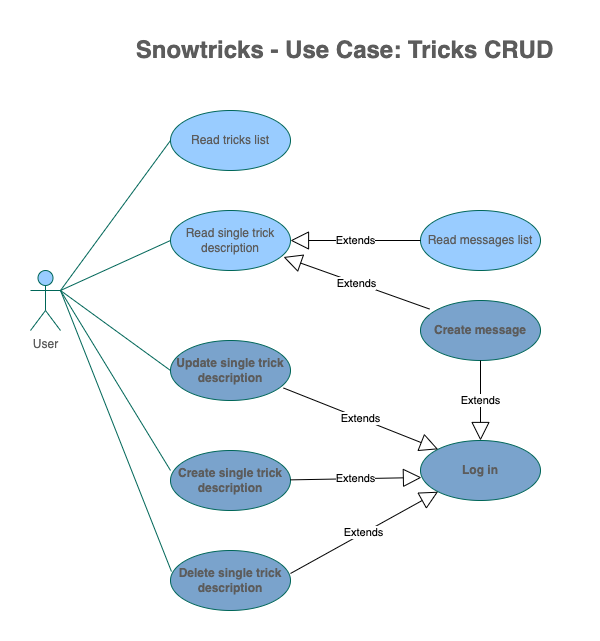

The diagram above was exported from draw.io. Its source (the exported page's mxGraphModel, read from the mxfile embedded in the PNG):
<mxGraphModel dx="946" dy="611" grid="1" gridSize="10" guides="1" tooltips="1" connect="1" arrows="1" fold="1" page="1" pageScale="1" pageWidth="827" pageHeight="1169" math="0" shadow="0">
  <root>
    <mxCell id="0" />
    <mxCell id="1" parent="0" />
    <mxCell id="1vA5q-rVSFopZS03osk3-1" value="Snowtricks - Use Case: Tricks CRUD" style="text;strokeColor=none;fillColor=none;html=1;fontSize=24;fontStyle=1;verticalAlign=middle;align=center;fontColor=#5C5C5C;" parent="1" vertex="1">
      <mxGeometry x="189" y="40" width="450" height="40" as="geometry" />
    </mxCell>
    <mxCell id="1vA5q-rVSFopZS03osk3-3" value="User" style="shape=umlActor;verticalLabelPosition=bottom;verticalAlign=top;html=1;outlineConnect=0;fillColor=#99CCFF;strokeColor=#006658;fontColor=#5C5C5C;" parent="1" vertex="1">
      <mxGeometry x="100" y="280" width="30" height="60" as="geometry" />
    </mxCell>
    <mxCell id="1vA5q-rVSFopZS03osk3-7" value="Read single trick description" style="ellipse;whiteSpace=wrap;html=1;fillColor=#99CCFF;strokeColor=#006658;fontColor=#5C5C5C;" parent="1" vertex="1">
      <mxGeometry x="240" y="220" width="120" height="60" as="geometry" />
    </mxCell>
    <mxCell id="1vA5q-rVSFopZS03osk3-8" value="Read tricks list" style="ellipse;whiteSpace=wrap;html=1;fillColor=#99CCFF;strokeColor=#006658;fontColor=#5C5C5C;" parent="1" vertex="1">
      <mxGeometry x="240" y="120" width="120" height="60" as="geometry" />
    </mxCell>
    <mxCell id="1vA5q-rVSFopZS03osk3-9" value="Update single trick description" style="ellipse;whiteSpace=wrap;html=1;fillColor=#7AA3CC;strokeColor=#006658;fontColor=#5C5C5C;fontStyle=1" parent="1" vertex="1">
      <mxGeometry x="240" y="350" width="120" height="60" as="geometry" />
    </mxCell>
    <mxCell id="1vA5q-rVSFopZS03osk3-11" value="Create single trick description" style="ellipse;whiteSpace=wrap;html=1;fillColor=#7AA3CC;strokeColor=#006658;fontColor=#5C5C5C;fontStyle=1" parent="1" vertex="1">
      <mxGeometry x="240" y="460" width="120" height="60" as="geometry" />
    </mxCell>
    <mxCell id="1vA5q-rVSFopZS03osk3-13" value="Log in" style="ellipse;whiteSpace=wrap;html=1;fillColor=#7AA3CC;strokeColor=#006658;fontColor=#5C5C5C;fontStyle=1" parent="1" vertex="1">
      <mxGeometry x="490" y="450" width="120" height="60" as="geometry" />
    </mxCell>
    <mxCell id="1vA5q-rVSFopZS03osk3-20" value="" style="endArrow=none;html=1;rounded=0;exitX=1;exitY=0.3333333333333333;exitDx=0;exitDy=0;exitPerimeter=0;entryX=0;entryY=0.5;entryDx=0;entryDy=0;strokeColor=#006658;fontColor=#5C5C5C;" parent="1" source="1vA5q-rVSFopZS03osk3-3" target="1vA5q-rVSFopZS03osk3-8" edge="1">
      <mxGeometry width="50" height="50" relative="1" as="geometry">
        <mxPoint x="390" y="390" as="sourcePoint" />
        <mxPoint x="440" y="340" as="targetPoint" />
      </mxGeometry>
    </mxCell>
    <mxCell id="1vA5q-rVSFopZS03osk3-21" value="" style="endArrow=none;html=1;rounded=0;entryX=0;entryY=0.5;entryDx=0;entryDy=0;exitX=1;exitY=0.3333333333333333;exitDx=0;exitDy=0;exitPerimeter=0;strokeColor=#006658;fontColor=#5C5C5C;" parent="1" source="1vA5q-rVSFopZS03osk3-3" target="1vA5q-rVSFopZS03osk3-7" edge="1">
      <mxGeometry width="50" height="50" relative="1" as="geometry">
        <mxPoint x="150" y="310" as="sourcePoint" />
        <mxPoint x="250" y="160" as="targetPoint" />
      </mxGeometry>
    </mxCell>
    <mxCell id="1vA5q-rVSFopZS03osk3-22" value="" style="endArrow=none;html=1;rounded=0;entryX=0;entryY=0.5;entryDx=0;entryDy=0;exitX=1;exitY=0.3333333333333333;exitDx=0;exitDy=0;exitPerimeter=0;strokeColor=#006658;fontColor=#5C5C5C;" parent="1" source="1vA5q-rVSFopZS03osk3-3" target="1vA5q-rVSFopZS03osk3-9" edge="1">
      <mxGeometry width="50" height="50" relative="1" as="geometry">
        <mxPoint x="130" y="300" as="sourcePoint" />
        <mxPoint x="250" y="260" as="targetPoint" />
      </mxGeometry>
    </mxCell>
    <mxCell id="1vA5q-rVSFopZS03osk3-23" value="" style="endArrow=none;html=1;rounded=0;entryX=0;entryY=0.333;entryDx=0;entryDy=0;entryPerimeter=0;exitX=1;exitY=0.3333333333333333;exitDx=0;exitDy=0;exitPerimeter=0;strokeColor=#006658;fontColor=#5C5C5C;" parent="1" source="1vA5q-rVSFopZS03osk3-3" target="1vA5q-rVSFopZS03osk3-11" edge="1">
      <mxGeometry width="50" height="50" relative="1" as="geometry">
        <mxPoint x="140" y="310" as="sourcePoint" />
        <mxPoint x="250" y="350" as="targetPoint" />
      </mxGeometry>
    </mxCell>
    <mxCell id="kKWbDE7TGIk7pkSqx3WF-1" value="Extends" style="endArrow=block;endSize=16;endFill=0;html=1;rounded=0;exitX=0.942;exitY=0.792;exitDx=0;exitDy=0;entryX=0;entryY=0;entryDx=0;entryDy=0;exitPerimeter=0;" parent="1" source="1vA5q-rVSFopZS03osk3-9" target="1vA5q-rVSFopZS03osk3-13" edge="1">
      <mxGeometry width="160" relative="1" as="geometry">
        <mxPoint x="380" y="340" as="sourcePoint" />
        <mxPoint x="540" y="340" as="targetPoint" />
      </mxGeometry>
    </mxCell>
    <mxCell id="kKWbDE7TGIk7pkSqx3WF-2" value="Extends" style="endArrow=block;endSize=16;endFill=0;html=1;rounded=0;entryX=0.008;entryY=0.617;entryDx=0;entryDy=0;entryPerimeter=0;" parent="1" source="1vA5q-rVSFopZS03osk3-11" target="1vA5q-rVSFopZS03osk3-13" edge="1">
      <mxGeometry width="160" relative="1" as="geometry">
        <mxPoint x="370" y="350" as="sourcePoint" />
        <mxPoint x="497.57359312880703" y="368.7867965644035" as="targetPoint" />
      </mxGeometry>
    </mxCell>
    <mxCell id="kKWbDE7TGIk7pkSqx3WF-3" value="Read messages list" style="ellipse;whiteSpace=wrap;html=1;fillColor=#99CCFF;strokeColor=#006658;fontColor=#5C5C5C;" parent="1" vertex="1">
      <mxGeometry x="490" y="220" width="120" height="60" as="geometry" />
    </mxCell>
    <mxCell id="kKWbDE7TGIk7pkSqx3WF-4" value="Extends" style="endArrow=block;endSize=16;endFill=0;html=1;rounded=0;exitX=0;exitY=0.5;exitDx=0;exitDy=0;entryX=1;entryY=0.5;entryDx=0;entryDy=0;" parent="1" source="kKWbDE7TGIk7pkSqx3WF-3" target="1vA5q-rVSFopZS03osk3-7" edge="1">
      <mxGeometry width="160" relative="1" as="geometry">
        <mxPoint x="370" y="350" as="sourcePoint" />
        <mxPoint x="497.57359312880703" y="368.7867965644035" as="targetPoint" />
      </mxGeometry>
    </mxCell>
    <mxCell id="kKWbDE7TGIk7pkSqx3WF-5" value="Create message&lt;br&gt;" style="ellipse;whiteSpace=wrap;html=1;fillColor=#7AA3CC;strokeColor=#006658;fontColor=#5C5C5C;fontStyle=1" parent="1" vertex="1">
      <mxGeometry x="490" y="310" width="120" height="60" as="geometry" />
    </mxCell>
    <mxCell id="kKWbDE7TGIk7pkSqx3WF-6" value="Extends" style="endArrow=block;endSize=16;endFill=0;html=1;rounded=0;exitX=0.075;exitY=0.142;exitDx=0;exitDy=0;entryX=0.942;entryY=0.775;entryDx=0;entryDy=0;entryPerimeter=0;exitPerimeter=0;" parent="1" source="kKWbDE7TGIk7pkSqx3WF-5" target="1vA5q-rVSFopZS03osk3-7" edge="1">
      <mxGeometry width="160" relative="1" as="geometry">
        <mxPoint x="500" y="210" as="sourcePoint" />
        <mxPoint x="370" y="260" as="targetPoint" />
      </mxGeometry>
    </mxCell>
    <mxCell id="kKWbDE7TGIk7pkSqx3WF-7" value="Extends" style="endArrow=block;endSize=16;endFill=0;html=1;rounded=0;exitX=0.5;exitY=1;exitDx=0;exitDy=0;" parent="1" source="kKWbDE7TGIk7pkSqx3WF-5" target="1vA5q-rVSFopZS03osk3-13" edge="1">
      <mxGeometry width="160" relative="1" as="geometry">
        <mxPoint x="510" y="220" as="sourcePoint" />
        <mxPoint x="380" y="270" as="targetPoint" />
      </mxGeometry>
    </mxCell>
    <mxCell id="WvaQujOsu4hh2AgPGsbS-1" value="Delete single trick description" style="ellipse;whiteSpace=wrap;html=1;fillColor=#7AA3CC;strokeColor=#006658;fontColor=#5C5C5C;fontStyle=1" vertex="1" parent="1">
      <mxGeometry x="240" y="560" width="120" height="60" as="geometry" />
    </mxCell>
    <mxCell id="WvaQujOsu4hh2AgPGsbS-2" value="" style="endArrow=none;html=1;rounded=0;entryX=0.008;entryY=0.35;entryDx=0;entryDy=0;entryPerimeter=0;exitX=1;exitY=0.3333333333333333;exitDx=0;exitDy=0;exitPerimeter=0;strokeColor=#006658;fontColor=#5C5C5C;" edge="1" parent="1" source="1vA5q-rVSFopZS03osk3-3" target="WvaQujOsu4hh2AgPGsbS-1">
      <mxGeometry width="50" height="50" relative="1" as="geometry">
        <mxPoint x="140" y="310" as="sourcePoint" />
        <mxPoint x="250" y="489.98" as="targetPoint" />
      </mxGeometry>
    </mxCell>
    <mxCell id="WvaQujOsu4hh2AgPGsbS-3" value="Extends" style="endArrow=block;endSize=16;endFill=0;html=1;rounded=0;entryX=0;entryY=1;entryDx=0;entryDy=0;exitX=1;exitY=0.383;exitDx=0;exitDy=0;exitPerimeter=0;" edge="1" parent="1" source="WvaQujOsu4hh2AgPGsbS-1" target="1vA5q-rVSFopZS03osk3-13">
      <mxGeometry width="160" relative="1" as="geometry">
        <mxPoint x="369.98670801933554" y="499.3685609682175" as="sourcePoint" />
        <mxPoint x="500.96000000000004" y="497.02" as="targetPoint" />
      </mxGeometry>
    </mxCell>
  </root>
</mxGraphModel>